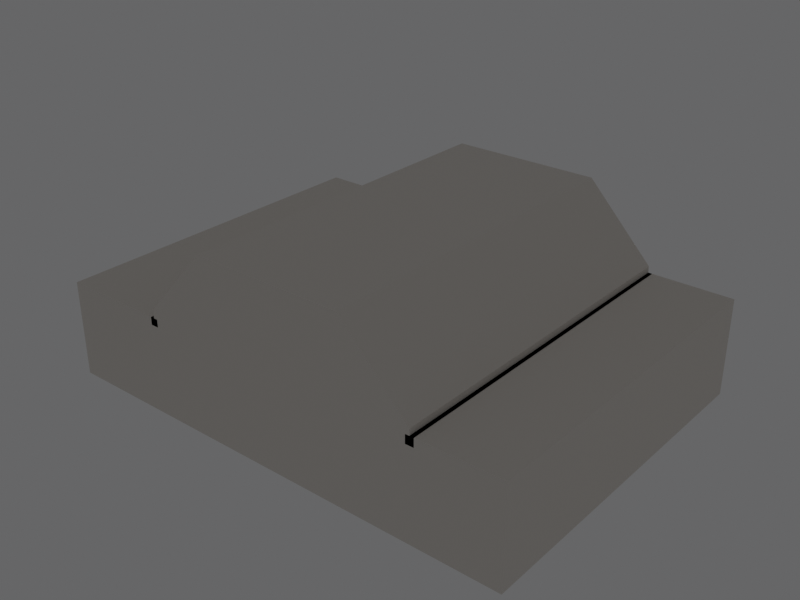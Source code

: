 # Source: existing_control_room_v02.blend  (saved by Blender 5.2.45; exported with 4.5.12 LTS)
import bpy
from mathutils import Matrix  # noqa: F401  (used for matrix-valued properties, if any)

bpy.ops.wm.read_factory_settings(use_empty=True)
scene = bpy.context.scene
scene.name = 'Scene'

# ---- collections
col_10_scan_labelled = bpy.data.collections.new('10_SCAN_LABELLED'); scene.collection.children.link(col_10_scan_labelled)
col_20_photo_solved = bpy.data.collections.new('20_PHOTO_SOLVED'); scene.collection.children.link(col_20_photo_solved)
col_30_photo_inferred = bpy.data.collections.new('30_PHOTO_INFERRED'); scene.collection.children.link(col_30_photo_inferred)
col_40_openings = bpy.data.collections.new('40_OPENINGS'); scene.collection.children.link(col_40_openings)
col_90_cameras = bpy.data.collections.new('90_CAMERAS'); scene.collection.children.link(col_90_cameras)

# ---- materials (node trees are filled in below, after node groups)
mat_ev_scan_labelled = bpy.data.materials.new('ev_scan_labelled')
mat_ev_scan_labelled.diffuse_color = (0.55, 0.62, 0.72, 1.0)
mat_ev_photo_solved = bpy.data.materials.new('ev_photo_solved')
mat_ev_photo_solved.diffuse_color = (0.8, 0.76, 0.7, 1.0)
mat_ev_post = bpy.data.materials.new('ev_post')
mat_ev_post.diffuse_color = (0.55, 0.36, 0.2, 1.0)
mat_ev_opening = bpy.data.materials.new('ev_opening')
mat_ev_opening.diffuse_color = (0.08, 0.1, 0.14, 1.0)

# ---- material node trees
mat_ev_scan_labelled.use_nodes = True; mat_ev_scan_labelled.node_tree.nodes.clear()
_N = mat_ev_scan_labelled.node_tree.nodes; _L = mat_ev_scan_labelled.node_tree.links
n0 = _N.new('ShaderNodeBsdfPrincipled'); n0.name = 'Principled BSDF'; n0.location = (-200, 100)
n0.inputs[0].default_value = (0.55, 0.62, 0.72, 1.0)
n0.inputs[2].default_value = 0.8
n0.inputs[10].default_value = 0.005
n1 = _N.new('ShaderNodeOutputMaterial'); n1.name = 'Material Output'; n1.location = (200, 100)
_L.new(n0.outputs[0], n1.inputs[0])
n1.is_active_output = True
mat_ev_photo_solved.use_nodes = True; mat_ev_photo_solved.node_tree.nodes.clear()
_N = mat_ev_photo_solved.node_tree.nodes; _L = mat_ev_photo_solved.node_tree.links
n0 = _N.new('ShaderNodeBsdfPrincipled'); n0.name = 'Principled BSDF'; n0.location = (-200, 100)
n0.inputs[0].default_value = (0.8, 0.76, 0.7, 1.0)
n0.inputs[2].default_value = 0.8
n0.inputs[10].default_value = 0.005
n1 = _N.new('ShaderNodeOutputMaterial'); n1.name = 'Material Output'; n1.location = (200, 100)
_L.new(n0.outputs[0], n1.inputs[0])
n1.is_active_output = True
mat_ev_post.use_nodes = True; mat_ev_post.node_tree.nodes.clear()
_N = mat_ev_post.node_tree.nodes; _L = mat_ev_post.node_tree.links
n0 = _N.new('ShaderNodeBsdfPrincipled'); n0.name = 'Principled BSDF'; n0.location = (-200, 100)
n0.inputs[0].default_value = (0.55, 0.36, 0.2, 1.0)
n0.inputs[2].default_value = 0.8
n0.inputs[10].default_value = 0.005
n1 = _N.new('ShaderNodeOutputMaterial'); n1.name = 'Material Output'; n1.location = (200, 100)
_L.new(n0.outputs[0], n1.inputs[0])
n1.is_active_output = True
mat_ev_opening.use_nodes = True; mat_ev_opening.node_tree.nodes.clear()
_N = mat_ev_opening.node_tree.nodes; _L = mat_ev_opening.node_tree.links
n0 = _N.new('ShaderNodeBsdfPrincipled'); n0.name = 'Principled BSDF'; n0.location = (-200, 100)
n0.inputs[0].default_value = (0.08, 0.1, 0.14, 1.0)
n0.inputs[2].default_value = 0.8
n0.inputs[10].default_value = 0.005
n1 = _N.new('ShaderNodeOutputMaterial'); n1.name = 'Material Output'; n1.location = (200, 100)
_L.new(n0.outputs[0], n1.inputs[0])
n1.is_active_output = True

# ---- world
world_world = bpy.data.worlds.new('World'); scene.world = world_world
world_world.use_nodes = True; world_world.node_tree.nodes.clear()
_N = world_world.node_tree.nodes; _L = world_world.node_tree.links
n0 = _N.new('ShaderNodeBackground'); n0.name = 'Background'; n0.location = (-200, 100)
n0.inputs[0].default_value = (0.9, 0.9, 0.92, 1.0)
n0.inputs[1].default_value = 0.15
n1 = _N.new('ShaderNodeOutputWorld'); n1.name = 'World Output'; n1.location = (200, 100)
_L.new(n0.outputs[0], n1.inputs[0])
n1.is_active_output = True

# ---- cameras
cam_cr1 = bpy.data.cameras.new('CR1')
cam_cr1.sensor_fit = 'HORIZONTAL'
cam_cr1.clip_start = 0.05
cam_cr1.clip_end = 100.0
cam_cr1.lens = 13.08
cam_cr2 = bpy.data.cameras.new('CR2')
cam_cr2.sensor_fit = 'HORIZONTAL'
cam_cr2.clip_start = 0.05
cam_cr2.clip_end = 100.0
cam_cr2.lens = 13.08
cam_cr3 = bpy.data.cameras.new('CR3')
cam_cr3.sensor_fit = 'HORIZONTAL'
cam_cr3.clip_start = 0.05
cam_cr3.clip_end = 100.0
cam_cr3.lens = 13.08
cam_axo = bpy.data.cameras.new('AXO')
cam_axo.type = 'ORTHO'
cam_axo.ortho_scale = 15.5

# ---- lights
light_qa_light_0 = bpy.data.lights.new('qa_light_0', 'POINT')
light_qa_light_0.energy = 140.0
light_qa_light_0.shadow_soft_size = 0.8
light_qa_light_1 = bpy.data.lights.new('qa_light_1', 'POINT')
light_qa_light_1.energy = 140.0
light_qa_light_1.shadow_soft_size = 0.8
light_qa_light_2 = bpy.data.lights.new('qa_light_2', 'POINT')
light_qa_light_2.energy = 140.0
light_qa_light_2.shadow_soft_size = 0.8
light_qa_light_3 = bpy.data.lights.new('qa_light_3', 'POINT')
light_qa_light_3.energy = 140.0
light_qa_light_3.shadow_soft_size = 0.8

# ---- meshes
me_cr_floor = bpy.data.meshes.new('CR_floor')
me_cr_floor.from_pydata([(0.0, 0.0, 0.0), (11.24, 0.0, 0.0), (11.24, 8.199, 0.0), (0.0, 8.199, 0.0)], [], [(0, 1, 2, 3)])
me_cr_floor.materials.append(mat_ev_scan_labelled)
me_cr_floor.update()
me_cr_wall_x0 = bpy.data.meshes.new('CR_wall_X0')
me_cr_wall_x0.from_pydata([(0.0, 0.0, 0.0), (0.0, 8.199, 0.0), (0.0, 8.199, 2.255), (0.0, 0.0, 2.255)], [], [(0, 1, 2, 3)])
me_cr_wall_x0.materials.append(mat_ev_photo_solved)
me_cr_wall_x0.update()
me_cr_wall_xw = bpy.data.meshes.new('CR_wall_XW')
me_cr_wall_xw.from_pydata([(11.24, 0.0, 0.0), (11.24, 8.199, 0.0), (11.24, 8.199, 2.301), (11.24, 0.0, 2.301)], [], [(0, 3, 2, 1)])
me_cr_wall_xw.materials.append(mat_ev_photo_solved)
me_cr_wall_xw.update()
me_cr_gable_wall_y0 = bpy.data.meshes.new('CR_gable_wall_Y0')
me_cr_gable_wall_y0.from_pydata([(0.0, 0.0, 0.0), (11.24, 0.0, 0.0), (11.24, 0.0, 2.301), (9.242, 0.0, 2.301), (9.242, 0.0, 2.45), (7.654, 0.0, 4.113), (4.115, 0.0, 4.113), (2.583, 0.0, 2.446), (2.583, 0.0, 2.255), (0.0, 0.0, 2.255)], [], [(0, 1, 2, 3, 4, 5, 6, 7, 8, 9)])
me_cr_gable_wall_y0.materials.append(mat_ev_photo_solved)
me_cr_gable_wall_y0.update()
me_cr_partition_wall_yd = bpy.data.meshes.new('CR_partition_wall_YD')
me_cr_partition_wall_yd.from_pydata([(0.0, 8.199, 0.0), (11.24, 8.199, 0.0), (11.24, 8.199, 2.301), (9.242, 8.199, 2.301), (9.242, 8.199, 2.45), (7.654, 8.199, 4.113), (4.115, 8.199, 4.113), (2.583, 8.199, 2.446), (2.583, 8.199, 2.255), (0.0, 8.199, 2.255)], [], [(0, 1, 2, 3, 4, 5, 6, 7, 8, 9)])
me_cr_partition_wall_yd.materials.append(mat_ev_photo_solved)
me_cr_partition_wall_yd.update()
me_cr_ceiling = bpy.data.meshes.new('CR_ceiling')
me_cr_ceiling.from_pydata([(0.0, 0.0, 2.255), (2.583, 0.0, 2.255), (2.583, 0.0, 2.446), (4.115, 0.0, 4.113), (7.654, 0.0, 4.113), (9.242, 0.0, 2.45), (9.242, 0.0, 2.301), (11.24, 0.0, 2.301), (0.0, 8.199, 2.255), (2.583, 8.199, 2.255), (2.583, 8.199, 2.446), (4.115, 8.199, 4.113), (7.654, 8.199, 4.113), (9.242, 8.199, 2.45), (9.242, 8.199, 2.301), (11.24, 8.199, 2.301)], [], [(0, 1, 9, 8), (1, 2, 10, 9), (2, 3, 11, 10), (3, 4, 12, 11), (4, 5, 13, 12), (5, 6, 14, 13), (6, 7, 15, 14)])
me_cr_ceiling.materials.append(mat_ev_photo_solved)
me_cr_ceiling.update()
me_cr_beam_left = bpy.data.meshes.new('CR_beam_left')
me_cr_beam_left.from_pydata([(2.488, 0.0, 2.079), (2.678, 0.0, 2.079), (2.678, 8.199, 2.079), (2.488, 8.199, 2.079), (2.488, 0.0, 2.255), (2.678, 0.0, 2.255), (2.678, 8.199, 2.255), (2.488, 8.199, 2.255)], [], [(0, 1, 2, 3), (4, 7, 6, 5), (0, 4, 5, 1), (1, 5, 6, 2), (2, 6, 7, 3), (3, 7, 4, 0)])
me_cr_beam_left.materials.append(mat_ev_photo_solved)
me_cr_beam_left.update()
me_cr_beam_right = bpy.data.meshes.new('CR_beam_right')
me_cr_beam_right.from_pydata([(9.147, 0.0, 2.101), (9.337, 0.0, 2.101), (9.337, 8.199, 2.101), (9.147, 8.199, 2.101), (9.147, 0.0, 2.301), (9.337, 0.0, 2.301), (9.337, 8.199, 2.301), (9.147, 8.199, 2.301)], [], [(0, 1, 2, 3), (4, 7, 6, 5), (0, 4, 5, 1), (1, 5, 6, 2), (2, 6, 7, 3), (3, 7, 4, 0)])
me_cr_beam_right.materials.append(mat_ev_photo_solved)
me_cr_beam_right.update()
me_cr_post_left = bpy.data.meshes.new('CR_post_left')
me_cr_post_left.from_pydata([(2.513, 4.174, 0.0), (2.653, 4.174, 0.0), (2.653, 4.314, 0.0), (2.513, 4.314, 0.0), (2.513, 4.174, 2.079), (2.653, 4.174, 2.079), (2.653, 4.314, 2.079), (2.513, 4.314, 2.079)], [], [(0, 1, 2, 3), (4, 7, 6, 5), (0, 4, 5, 1), (1, 5, 6, 2), (2, 6, 7, 3), (3, 7, 4, 0)])
me_cr_post_left.materials.append(mat_ev_post)
me_cr_post_left.update()
me_cr_post_right = bpy.data.meshes.new('CR_post_right')
me_cr_post_right.from_pydata([(9.172, 4.225, 0.0), (9.312, 4.225, 0.0), (9.312, 4.365, 0.0), (9.172, 4.365, 0.0), (9.172, 4.225, 2.101), (9.312, 4.225, 2.101), (9.312, 4.365, 2.101), (9.172, 4.365, 2.101)], [], [(0, 1, 2, 3), (4, 7, 6, 5), (0, 4, 5, 1), (1, 5, 6, 2), (2, 6, 7, 3), (3, 7, 4, 0)])
me_cr_post_right.materials.append(mat_ev_post)
me_cr_post_right.update()
me_opn_gable_entry_door = bpy.data.meshes.new('OPN_gable_entry_door')
me_opn_gable_entry_door.from_pydata([(5.446, 0.01, 0.0), (6.323, 0.01, 0.0), (6.323, 0.01, 2.012), (5.446, 0.01, 2.012)], [], [(0, 1, 2, 3)])
me_opn_gable_entry_door.materials.append(mat_ev_opening)
me_opn_gable_entry_door.update()
me_opn_gable_clerestory = bpy.data.meshes.new('OPN_gable_clerestory')
me_opn_gable_clerestory.from_pydata([(5.58, 0.01, 2.833), (6.149, 0.01, 2.833), (6.149, 0.01, 3.952), (5.58, 0.01, 3.952)], [], [(0, 1, 2, 3)])
me_opn_gable_clerestory.materials.append(mat_ev_opening)
me_opn_gable_clerestory.update()
me_opn_gable_interior_door = bpy.data.meshes.new('OPN_gable_interior_door')
me_opn_gable_interior_door.from_pydata([(8.073, 0.01, 0.0), (9.084, 0.01, 0.0), (9.084, 0.01, 2.081), (8.073, 0.01, 2.081)], [], [(0, 1, 2, 3)])
me_opn_gable_interior_door.materials.append(mat_ev_opening)
me_opn_gable_interior_door.update()
me_opn_partition_doorway = bpy.data.meshes.new('OPN_partition_doorway')
me_opn_partition_doorway.from_pydata([(5.296, 8.189, 0.0), (6.416, 8.189, 0.0), (6.416, 8.189, 2.016), (5.296, 8.189, 2.016)], [], [(0, 1, 2, 3)])
me_opn_partition_doorway.materials.append(mat_ev_opening)
me_opn_partition_doorway.update()
me_opn_sidewall_xw_long_window_partial = bpy.data.meshes.new('OPN_sidewall_XW_long_window_partial')
me_opn_sidewall_xw_long_window_partial.from_pydata([(11.23, 4.448, 1.152), (11.23, 6.48, 1.152), (11.23, 6.48, 1.855), (11.23, 4.448, 1.855)], [], [(0, 1, 2, 3)])
me_opn_sidewall_xw_long_window_partial.materials.append(mat_ev_opening)
me_opn_sidewall_xw_long_window_partial.update()

# ---- objects
ob_qa_light_0 = bpy.data.objects.new('qa_light_0', light_qa_light_0)
ob_qa_light_1 = bpy.data.objects.new('qa_light_1', light_qa_light_1)
ob_qa_light_2 = bpy.data.objects.new('qa_light_2', light_qa_light_2)
ob_qa_light_3 = bpy.data.objects.new('qa_light_3', light_qa_light_3)
ob_cr_floor = bpy.data.objects.new('CR_floor', me_cr_floor)
ob_cr_wall_x0 = bpy.data.objects.new('CR_wall_X0', me_cr_wall_x0)
ob_cr_wall_xw = bpy.data.objects.new('CR_wall_XW', me_cr_wall_xw)
ob_cr_gable_wall_y0 = bpy.data.objects.new('CR_gable_wall_Y0', me_cr_gable_wall_y0)
ob_cr_partition_wall_yd = bpy.data.objects.new('CR_partition_wall_YD', me_cr_partition_wall_yd)
ob_cr_ceiling = bpy.data.objects.new('CR_ceiling', me_cr_ceiling)
ob_cr_beam_left = bpy.data.objects.new('CR_beam_left', me_cr_beam_left)
ob_cr_beam_right = bpy.data.objects.new('CR_beam_right', me_cr_beam_right)
ob_cr_post_left = bpy.data.objects.new('CR_post_left', me_cr_post_left)
ob_cr_post_right = bpy.data.objects.new('CR_post_right', me_cr_post_right)
ob_opn_gable_entry_door = bpy.data.objects.new('OPN_gable_entry_door', me_opn_gable_entry_door)
ob_opn_gable_clerestory = bpy.data.objects.new('OPN_gable_clerestory', me_opn_gable_clerestory)
ob_opn_gable_interior_door = bpy.data.objects.new('OPN_gable_interior_door', me_opn_gable_interior_door)
ob_opn_partition_doorway = bpy.data.objects.new('OPN_partition_doorway', me_opn_partition_doorway)
ob_opn_sidewall_xw_long_window_partial = bpy.data.objects.new('OPN_sidewall_XW_long_window_partial', me_opn_sidewall_xw_long_window_partial)
ob_cam_cr1 = bpy.data.objects.new('CAM_CR1', cam_cr1)
ob_cam_cr2 = bpy.data.objects.new('CAM_CR2', cam_cr2)
ob_cam_cr3 = bpy.data.objects.new('CAM_CR3', cam_cr3)
ob_cam_axo_cutaway = bpy.data.objects.new('CAM_AXO_cutaway', cam_axo)
ob_axo_target = bpy.data.objects.new('AXO_target', None)

# ---- transforms, parenting, visibility, modifiers, constraints
ob_qa_light_0.location = (3.374, 2.46, 1.7)
ob_qa_light_1.location = (7.872, 2.46, 1.7)
ob_qa_light_2.location = (3.374, 5.739, 1.7)
ob_qa_light_3.location = (7.872, 5.739, 1.7)
ob_cr_floor.location = (0.0, 0.0, 0.0)
ob_cr_wall_x0.location = (0.0, 0.0, 0.0)
ob_cr_wall_xw.location = (0.0, 0.0, 0.0)
ob_cr_gable_wall_y0.location = (0.0, 0.0, 0.0)
ob_cr_partition_wall_yd.location = (0.0, 0.0, 0.0)
ob_cr_ceiling.location = (0.0, 0.0, 0.0)
ob_cr_beam_left.location = (0.0, 0.0, 0.0)
ob_cr_beam_right.location = (0.0, 0.0, 0.0)
ob_cr_post_left.location = (0.0, 0.0, 0.0)
ob_cr_post_right.location = (0.0, 0.0, 0.0)
ob_opn_gable_entry_door.location = (0.0, 0.0, 0.0)
ob_opn_gable_clerestory.location = (0.0, 0.0, 0.0)
ob_opn_gable_interior_door.location = (0.0, 0.0, 0.0)
ob_opn_partition_doorway.location = (0.0, 0.0, 0.0)
ob_opn_sidewall_xw_long_window_partial.location = (0.0, 0.0, 0.0)
ob_cam_cr1.location = (5.954, 0.391, 1.583)
ob_cam_cr1.rotation_euler = (1.592, 0.011, 0.02323)
ob_cam_cr2.location = (5.912, 0.41, 1.612)
ob_cam_cr2.rotation_euler = (1.497, -0.0009973, 0.02707)
ob_cam_cr3.location = (5.81, 8.058, 1.318)
ob_cam_cr3.rotation_euler = (1.362, 0.03815, -3.042)
ob_cam_cr3.scale = (1.0, 1.0, 1.0)
ob_cam_axo_cutaway.location = (-8.0, -9.5, 9.0)
_c = ob_cam_axo_cutaway.constraints.new('TRACK_TO'); _c.name = 'Track To'
_c.target = ob_axo_target
ob_axo_target.location = (5.622, 4.1, 1.4)

# ---- collection membership
scene.collection.objects.link(ob_qa_light_0)
scene.collection.objects.link(ob_qa_light_1)
scene.collection.objects.link(ob_qa_light_2)
scene.collection.objects.link(ob_qa_light_3)
col_10_scan_labelled.objects.link(ob_cr_floor)
col_20_photo_solved.objects.link(ob_cr_wall_x0)
col_20_photo_solved.objects.link(ob_cr_wall_xw)
col_20_photo_solved.objects.link(ob_cr_gable_wall_y0)
col_20_photo_solved.objects.link(ob_cr_partition_wall_yd)
col_20_photo_solved.objects.link(ob_cr_ceiling)
col_20_photo_solved.objects.link(ob_cr_beam_left)
col_20_photo_solved.objects.link(ob_cr_beam_right)
col_20_photo_solved.objects.link(ob_cr_post_left)
col_20_photo_solved.objects.link(ob_cr_post_right)
col_40_openings.objects.link(ob_opn_gable_entry_door)
col_40_openings.objects.link(ob_opn_gable_clerestory)
col_40_openings.objects.link(ob_opn_gable_interior_door)
col_40_openings.objects.link(ob_opn_partition_doorway)
col_40_openings.objects.link(ob_opn_sidewall_xw_long_window_partial)
col_90_cameras.objects.link(ob_cam_cr1)
col_90_cameras.objects.link(ob_cam_cr2)
col_90_cameras.objects.link(ob_cam_cr3)
col_90_cameras.objects.link(ob_cam_axo_cutaway)
col_90_cameras.objects.link(ob_axo_target)

# ---- scene / render settings (as saved in the file)
scene.frame_start = 1; scene.frame_end = 250; scene.frame_set(1)
scene.render.engine = 'CYCLES'
scene.render.resolution_x = 800
scene.render.resolution_y = 600
scene.render.bake_bias = 0.0
scene.render.bake_samples = 0
scene.render.compositor_device = 'GPU'
scene.cycles.samples = 48
scene.eevee.use_volume_custom_range = False
scene.eevee.fast_gi_thickness_near = 0.1
scene.eevee.fast_gi_thickness_far = 0.0
scene.eevee.ray_tracing_options.screen_trace_thickness = 0.1
bpy.context.view_layer.update()

# ---- added for rendering (the .blend has no active camera): camera
cam_auto = bpy.data.cameras.new('AutoCamera')
cam_auto.lens = 50.0
cam_auto.sensor_width = 36.0
cam_auto.clip_end = 1000.0
ob_auto_camera = bpy.data.objects.new('AutoCamera', cam_auto)
scene.collection.objects.link(ob_auto_camera)
ob_auto_camera.location = (19.0491, -12.0124, 12.7978)
ob_auto_camera.rotation_euler = (1.09748, -7.21219e-08, 0.694738)
scene.camera = ob_auto_camera
bpy.context.view_layer.update()

